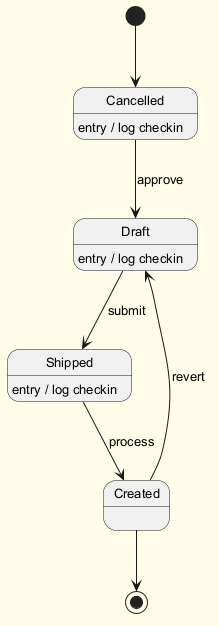

The diagram above was rendered by PlantUML. Its source (embedded in the PNG):
@startuml
skinparam backgroundColor #FFFDE7
skinparam classBackgroundColor #FFF9C4
skinparam classBorderColor #F57F17
skinparam defaultFontSize 13
[*] --> Cancelled
Cancelled --> Draft : approve
Cancelled : entry / log checkin
Draft --> Shipped : submit
Draft : entry / log checkin
Shipped --> Created : process
Shipped : entry / log checkin
Created --> Draft : revert
Created --> [*]
@enduml